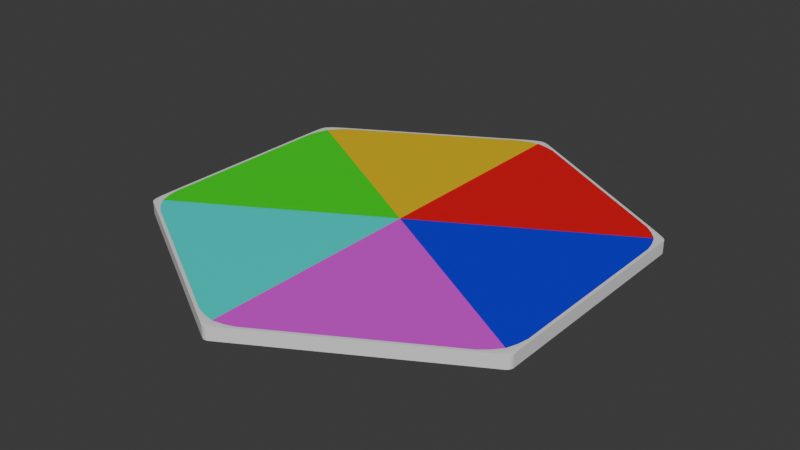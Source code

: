 # Source: hex.blend  (saved by Blender 4.2.66; exported with 4.5.12 LTS)
import bpy
from mathutils import Matrix  # noqa: F401  (used for matrix-valued properties, if any)

bpy.ops.wm.read_factory_settings(use_empty=True)
scene = bpy.context.scene
scene.name = 'Scene'

# ---- collections
col_collection = bpy.data.collections.new('Collection'); scene.collection.children.link(col_collection)

# ---- materials (node trees are filled in below, after node groups)
mat_basematerial = bpy.data.materials.new('BaseMaterial')
mat_petal_1 = bpy.data.materials.new('Petal_1')
mat_petal_2 = bpy.data.materials.new('Petal_2')
mat_petal_3 = bpy.data.materials.new('Petal_3')
mat_petal_4 = bpy.data.materials.new('Petal_4')
mat_petal_5 = bpy.data.materials.new('Petal_5')
mat_petal_6 = bpy.data.materials.new('Petal_6')

# ---- material node trees
mat_basematerial.use_nodes = True; mat_basematerial.node_tree.nodes.clear()
_N = mat_basematerial.node_tree.nodes; _L = mat_basematerial.node_tree.links
n0 = _N.new('ShaderNodeBsdfPrincipled'); n0.name = 'Principled BSDF'; n0.location = (10, 300)
n1 = _N.new('ShaderNodeOutputMaterial'); n1.name = 'Material Output'; n1.location = (300, 300)
_L.new(n0.outputs[0], n1.inputs[0])
n1.is_active_output = True
mat_petal_1.use_nodes = True; mat_petal_1.node_tree.nodes.clear()
_N = mat_petal_1.node_tree.nodes; _L = mat_petal_1.node_tree.links
n0 = _N.new('ShaderNodeBsdfPrincipled'); n0.name = 'Principled BSDF'; n0.location = (10, 300)
n0.inputs[0].default_value = (0.000922, 0.0, 0.8002, 1.0)
n1 = _N.new('ShaderNodeOutputMaterial'); n1.name = 'Material Output'; n1.location = (300, 300)
_L.new(n0.outputs[0], n1.inputs[0])
n1.is_active_output = True
mat_petal_2.use_nodes = True; mat_petal_2.node_tree.nodes.clear()
_N = mat_petal_2.node_tree.nodes; _L = mat_petal_2.node_tree.links
n0 = _N.new('ShaderNodeBsdfPrincipled'); n0.name = 'Principled BSDF'; n0.location = (10, 300)
n0.inputs[0].default_value = (0.8002, 0.0, 0.008858, 1.0)
n1 = _N.new('ShaderNodeOutputMaterial'); n1.name = 'Material Output'; n1.location = (300, 300)
_L.new(n0.outputs[0], n1.inputs[0])
n1.is_active_output = True
mat_petal_3.use_nodes = True; mat_petal_3.node_tree.nodes.clear()
_N = mat_petal_3.node_tree.nodes; _L = mat_petal_3.node_tree.links
n0 = _N.new('ShaderNodeBsdfPrincipled'); n0.name = 'Principled BSDF'; n0.location = (10, 300)
n0.inputs[0].default_value = (0.8002, 0.5294, 0.0, 1.0)
n1 = _N.new('ShaderNodeOutputMaterial'); n1.name = 'Material Output'; n1.location = (300, 300)
_L.new(n0.outputs[0], n1.inputs[0])
n1.is_active_output = True
mat_petal_4.use_nodes = True; mat_petal_4.node_tree.nodes.clear()
_N = mat_petal_4.node_tree.nodes; _L = mat_petal_4.node_tree.links
n0 = _N.new('ShaderNodeBsdfPrincipled'); n0.name = 'Principled BSDF'; n0.location = (10, 300)
n0.inputs[0].default_value = (0.001283, 0.8001, 0.0, 1.0)
n1 = _N.new('ShaderNodeOutputMaterial'); n1.name = 'Material Output'; n1.location = (300, 300)
_L.new(n0.outputs[0], n1.inputs[0])
n1.is_active_output = True
mat_petal_5.use_nodes = True; mat_petal_5.node_tree.nodes.clear()
_N = mat_petal_5.node_tree.nodes; _L = mat_petal_5.node_tree.links
n0 = _N.new('ShaderNodeBsdfPrincipled'); n0.name = 'Principled BSDF'; n0.location = (10, 300)
n0.inputs[0].default_value = (0.0, 0.8003, 0.724, 1.0)
n1 = _N.new('ShaderNodeOutputMaterial'); n1.name = 'Material Output'; n1.location = (300, 300)
_L.new(n0.outputs[0], n1.inputs[0])
n1.is_active_output = True
mat_petal_6.use_nodes = True; mat_petal_6.node_tree.nodes.clear()
_N = mat_petal_6.node_tree.nodes; _L = mat_petal_6.node_tree.links
n0 = _N.new('ShaderNodeBsdfPrincipled'); n0.name = 'Principled BSDF'; n0.location = (10, 300)
n0.inputs[0].default_value = (0.7821, 0.03634, 0.8001, 1.0)
n1 = _N.new('ShaderNodeOutputMaterial'); n1.name = 'Material Output'; n1.location = (300, 300)
_L.new(n0.outputs[0], n1.inputs[0])
n1.is_active_output = True

# ---- world
world_world = bpy.data.worlds.new('World'); scene.world = world_world
world_world.use_nodes = True; world_world.node_tree.nodes.clear()
_N = world_world.node_tree.nodes; _L = world_world.node_tree.links
n0 = _N.new('ShaderNodeOutputWorld'); n0.name = 'World Output'; n0.location = (300, 300)
n1 = _N.new('ShaderNodeBackground'); n1.name = 'Background'; n1.location = (10, 300)
n1.inputs[0].default_value = (0.05088, 0.05088, 0.05088, 1.0)
_L.new(n1.outputs[0], n0.inputs[0])
n0.is_active_output = True
world_world.color = (0.05088, 0.05088, 0.05088)
world_world.sun_shadow_jitter_overblur = 0.0

# ---- meshes
me_cylinder = bpy.data.meshes.new('Cylinder')
me_cylinder.from_pydata([(-0.0145, 0.9916, -0.02809), (0.0145, 0.9916, -0.02809), (-0.01025, 0.9935, -0.02809), (-0.005306, 0.9947, -0.02809), (-9.313e-10, 0.9951, -0.02809), (0.005306, 0.9947, -0.02809), (0.01025, 0.9935, -0.02809), (8.515e-09, -2.838e-09, 0.02809), (0.1011, 0.9416, 0.02762), (0.0145, 0.9916, 0.02481), (-0.0145, 0.9916, 0.02481), (-0.1011, 0.9416, 0.02762), (-0.08966, 0.9339, 0.02807), (-0.04609, 0.9493, 0.028), (-5.579e-05, 0.9572, 0.02796), (-0.09272, 0.9368, 0.02802), (-0.06257, 0.9487, 0.02793), (-0.0316, 0.9591, 0.02784), (-6.205e-06, 0.9647, 0.02779), (-9.866e-10, 0.9772, 0.02746), (0.08966, 0.9339, 0.02807), (0.09272, 0.9368, 0.02802), (0.09558, 0.9392, 0.02795), (0.04583, 0.9489, 0.028), (0.06255, 0.9487, 0.02793), (0.06553, 0.9521, 0.02783), (0.03157, 0.9591, 0.02784), (0.03468, 0.9647, 0.02768), (0.07879, 0.9545, 0.02751), (0.05798, 0.9665, 0.02723), (0.03986, 0.977, 0.02679), (0.09988, 0.9416, 0.02774), (0.07417, 0.9545, 0.02758), (0.05078, 0.9667, 0.02734), (0.03162, 0.9772, 0.02694), (0.098, 0.9408, 0.02785), (0.06962, 0.9538, 0.0277), (0.04257, 0.9664, 0.02748), (0.02045, 0.9774, 0.02712), (0.01024, 0.9935, 0.02481), (0.005298, 0.9946, 0.02481), (9.313e-10, 0.9951, 0.02481), (0.0178, 0.9897, 0.02553), (0.01379, 0.9895, 0.02559), (0.007334, 0.9902, 0.02565), (9.332e-06, 0.9906, 0.02568), (0.02642, 0.9847, 0.02621), (0.02026, 0.9844, 0.02632), (0.01116, 0.9848, 0.02645), (1.037e-06, 0.9851, 0.02654), (-0.0178, 0.9897, 0.02553), (-0.02642, 0.9847, 0.02621), (-0.03986, 0.977, 0.02679), (-0.01024, 0.9935, 0.02481), (-0.0133, 0.9897, 0.0256), (-0.01981, 0.9847, 0.02633), (-0.03161, 0.9772, 0.02693), (-0.005298, 0.9946, 0.02481), (-0.007241, 0.9902, 0.02565), (-0.0111, 0.9848, 0.02645), (-0.02048, 0.9774, 0.02712), (-0.09988, 0.9416, 0.02774), (-0.098, 0.9408, 0.02785), (-0.09558, 0.9392, 0.02795), (-0.07879, 0.9545, 0.02751), (-0.07441, 0.9544, 0.02757), (-0.0697, 0.9539, 0.0277), (-0.06537, 0.9522, 0.02782), (-0.05798, 0.9665, 0.02723), (-0.05097, 0.9666, 0.02732), (-0.04259, 0.9664, 0.02748), (-0.03458, 0.9647, 0.02767), (0.8515, 0.5084, -0.02809), (0.866, 0.4833, -0.02809), (0.8553, 0.5056, -0.02809), (0.8588, 0.5019, -0.02809), (0.8618, 0.4975, -0.02809), (0.8641, 0.4928, -0.02809), (0.8655, 0.4879, -0.02809), (0.866, 0.3833, 0.02762), (0.866, 0.4833, 0.02481), (0.8515, 0.5084, 0.02481), (0.7649, 0.5584, 0.02762), (0.7639, 0.5446, 0.02807), (0.799, 0.5145, 0.028), (0.8289, 0.4787, 0.02796), (0.7649, 0.5487, 0.02802), (0.7903, 0.5285, 0.02793), (0.8148, 0.5069, 0.02784), (0.8355, 0.4824, 0.02779), (0.8463, 0.4886, 0.02746), (0.8536, 0.3893, 0.02807), (0.8576, 0.3881, 0.02802), (0.8611, 0.3868, 0.02795), (0.8447, 0.4348, 0.028), (0.8529, 0.4202, 0.02793), (0.8573, 0.4193, 0.02783), (0.8464, 0.4522, 0.02784), (0.8528, 0.4523, 0.02768), (0.866, 0.409, 0.02751), (0.866, 0.4331, 0.02723), (0.866, 0.454, 0.02679), (0.8654, 0.3843, 0.02774), (0.8637, 0.413, 0.02758), (0.8626, 0.4394, 0.02734), (0.8621, 0.4612, 0.02694), (0.8637, 0.3855, 0.02785), (0.8609, 0.4166, 0.0277), (0.8583, 0.4464, 0.02748), (0.8567, 0.471, 0.02712), (0.8655, 0.4879, 0.02481), (0.864, 0.4927, 0.02481), (0.8618, 0.4975, 0.02481), (0.866, 0.4794, 0.02553), (0.8639, 0.4828, 0.02559), (0.8612, 0.4887, 0.02565), (0.8579, 0.4953, 0.02568), (0.866, 0.4695, 0.02621), (0.8627, 0.4747, 0.02632), (0.8584, 0.4827, 0.02645), (0.8532, 0.4926, 0.02654), (0.8482, 0.5103, 0.02553), (0.8396, 0.5153, 0.02621), (0.8262, 0.523, 0.02679), (0.8552, 0.5056, 0.02481), (0.8505, 0.5064, 0.0256), (0.8428, 0.5095, 0.02633), (0.8305, 0.516, 0.02693), (0.8587, 0.5019, 0.02481), (0.8539, 0.5014, 0.02565), (0.8473, 0.502, 0.02645), (0.8363, 0.5065, 0.02712), (0.7655, 0.5573, 0.02774), (0.7657, 0.5552, 0.02785), (0.7655, 0.5524, 0.02795), (0.7872, 0.5455, 0.02751), (0.7894, 0.5417, 0.02757), (0.7912, 0.5373, 0.0277), (0.7919, 0.5327, 0.02782), (0.808, 0.5335, 0.02723), (0.8116, 0.5274, 0.02732), (0.8157, 0.5201, 0.02748), (0.8182, 0.5123, 0.02767), (0.866, -0.4833, -0.02809), (0.8515, -0.5084, -0.02809), (0.8655, -0.4879, -0.02809), (0.8641, -0.4928, -0.02809), (0.8618, -0.4975, -0.02809), (0.8588, -0.5019, -0.02809), (0.8553, -0.5056, -0.02809), (0.7649, -0.5584, 0.02762), (0.8515, -0.5084, 0.02481), (0.866, -0.4833, 0.02481), (0.866, -0.3833, 0.02762), (0.8536, -0.3893, 0.02807), (0.8451, -0.4347, 0.028), (0.829, -0.4786, 0.02796), (0.8576, -0.3881, 0.02802), (0.8529, -0.4202, 0.02793), (0.8464, -0.4522, 0.02784), (0.8355, -0.4824, 0.02779), (0.8463, -0.4886, 0.02746), (0.7639, -0.5446, 0.02807), (0.7649, -0.5487, 0.02802), (0.7655, -0.5524, 0.02795), (0.7989, -0.5141, 0.028), (0.7903, -0.5285, 0.02793), (0.7918, -0.5328, 0.02783), (0.8148, -0.5069, 0.02784), (0.8181, -0.5124, 0.02768), (0.7872, -0.5455, 0.02751), (0.808, -0.5335, 0.02723), (0.8262, -0.523, 0.02679), (0.7655, -0.5573, 0.02774), (0.7895, -0.5415, 0.02758), (0.8118, -0.5273, 0.02734), (0.8305, -0.516, 0.02694), (0.7657, -0.5552, 0.02785), (0.7912, -0.5372, 0.0277), (0.8157, -0.5201, 0.02748), (0.8363, -0.5064, 0.02712), (0.8552, -0.5056, 0.02481), (0.8587, -0.5019, 0.02481), (0.8618, -0.4975, 0.02481), (0.8482, -0.5103, 0.02553), (0.8501, -0.5067, 0.02559), (0.8539, -0.5015, 0.02565), (0.8579, -0.4953, 0.02568), (0.8396, -0.5153, 0.02621), (0.8424, -0.5098, 0.02632), (0.8473, -0.5021, 0.02645), (0.8532, -0.4926, 0.02654), (0.866, -0.4794, 0.02553), (0.866, -0.4695, 0.02621), (0.866, -0.454, 0.02679), (0.8655, -0.4879, 0.02481), (0.8638, -0.4834, 0.0256), (0.8627, -0.4752, 0.02633), (0.8621, -0.4612, 0.02693), (0.864, -0.4927, 0.02481), (0.8611, -0.4888, 0.02565), (0.8584, -0.4828, 0.02645), (0.8567, -0.471, 0.02712), (0.8654, -0.3843, 0.02774), (0.8637, -0.3855, 0.02785), (0.8611, -0.3868, 0.02795), (0.866, -0.409, 0.02751), (0.8638, -0.4128, 0.02757), (0.8609, -0.4166, 0.0277), (0.8573, -0.4195, 0.02782), (0.866, -0.4331, 0.02723), (0.8626, -0.4392, 0.02732), (0.8583, -0.4463, 0.02748), (0.8528, -0.4524, 0.02767), (0.0145, -0.9916, -0.02809), (-0.0145, -0.9916, -0.02809), (0.01025, -0.9935, -0.02809), (0.005306, -0.9947, -0.02809), (9.313e-10, -0.9951, -0.02809), (-0.005306, -0.9947, -0.02809), (-0.01025, -0.9935, -0.02809), (-0.1011, -0.9416, 0.02762), (-0.0145, -0.9916, 0.02481), (0.0145, -0.9916, 0.02481), (0.1011, -0.9416, 0.02762), (0.08966, -0.9339, 0.02807), (0.04609, -0.9493, 0.028), (5.579e-05, -0.9572, 0.02796), (0.09272, -0.9368, 0.02802), (0.06257, -0.9487, 0.02793), (0.0316, -0.9591, 0.02784), (6.205e-06, -0.9647, 0.02779), (9.866e-10, -0.9772, 0.02746), (-0.08966, -0.9339, 0.02807), (-0.09272, -0.9368, 0.02802), (-0.09558, -0.9392, 0.02795), (-0.04583, -0.9489, 0.028), (-0.06255, -0.9487, 0.02793), (-0.06553, -0.9521, 0.02783), (-0.03157, -0.9591, 0.02784), (-0.03468, -0.9647, 0.02768), (-0.07879, -0.9545, 0.02751), (-0.05798, -0.9665, 0.02723), (-0.03986, -0.977, 0.02679), (-0.09988, -0.9416, 0.02774), (-0.07417, -0.9545, 0.02758), (-0.05078, -0.9667, 0.02734), (-0.03162, -0.9772, 0.02694), (-0.098, -0.9408, 0.02785), (-0.06962, -0.9538, 0.0277), (-0.04257, -0.9664, 0.02748), (-0.02045, -0.9774, 0.02712), (-0.01024, -0.9935, 0.02481), (-0.005298, -0.9946, 0.02481), (-9.313e-10, -0.9951, 0.02481), (-0.0178, -0.9897, 0.02553), (-0.01379, -0.9895, 0.02559), (-0.007334, -0.9902, 0.02565), (-9.332e-06, -0.9906, 0.02568), (-0.02642, -0.9847, 0.02621), (-0.02026, -0.9844, 0.02632), (-0.01116, -0.9848, 0.02645), (-1.037e-06, -0.9851, 0.02654), (0.0178, -0.9897, 0.02553), (0.02642, -0.9847, 0.02621), (0.03986, -0.977, 0.02679), (0.01024, -0.9935, 0.02481), (0.0133, -0.9897, 0.0256), (0.01981, -0.9847, 0.02633), (0.03161, -0.9772, 0.02693), (0.005298, -0.9946, 0.02481), (0.007241, -0.9902, 0.02565), (0.0111, -0.9848, 0.02645), (0.02048, -0.9774, 0.02712), (0.09988, -0.9416, 0.02774), (0.098, -0.9408, 0.02785), (0.09558, -0.9392, 0.02795), (0.07879, -0.9545, 0.02751), (0.07441, -0.9544, 0.02757), (0.0697, -0.9539, 0.0277), (0.06537, -0.9522, 0.02782), (0.05798, -0.9665, 0.02723), (0.05097, -0.9666, 0.02732), (0.04259, -0.9664, 0.02748), (0.03458, -0.9647, 0.02767), (-0.8515, -0.5084, -0.02809), (-0.866, -0.4833, -0.02809), (-0.8553, -0.5056, -0.02809), (-0.8588, -0.5019, -0.02809), (-0.8618, -0.4975, -0.02809), (-0.8641, -0.4928, -0.02809), (-0.8655, -0.4879, -0.02809), (-0.866, -0.3833, 0.02762), (-0.866, -0.4833, 0.02481), (-0.8515, -0.5084, 0.02481), (-0.7649, -0.5584, 0.02762), (-0.7639, -0.5446, 0.02807), (-0.799, -0.5145, 0.028), (-0.8289, -0.4787, 0.02796), (-0.7649, -0.5487, 0.02802), (-0.7903, -0.5285, 0.02793), (-0.8148, -0.5069, 0.02784), (-0.8355, -0.4824, 0.02779), (-0.8463, -0.4886, 0.02746), (-0.8536, -0.3893, 0.02807), (-0.8576, -0.3881, 0.02802), (-0.8611, -0.3868, 0.02795), (-0.8447, -0.4348, 0.028), (-0.8529, -0.4202, 0.02793), (-0.8573, -0.4193, 0.02783), (-0.8464, -0.4522, 0.02784), (-0.8528, -0.4523, 0.02768), (-0.866, -0.409, 0.02751), (-0.866, -0.4331, 0.02723), (-0.866, -0.454, 0.02679), (-0.8654, -0.3843, 0.02774), (-0.8637, -0.413, 0.02758), (-0.8626, -0.4394, 0.02734), (-0.8621, -0.4612, 0.02694), (-0.8637, -0.3855, 0.02785), (-0.8609, -0.4166, 0.0277), (-0.8583, -0.4464, 0.02748), (-0.8567, -0.471, 0.02712), (-0.8655, -0.4879, 0.02481), (-0.864, -0.4927, 0.02481), (-0.8618, -0.4975, 0.02481), (-0.866, -0.4794, 0.02553), (-0.8639, -0.4828, 0.02559), (-0.8612, -0.4887, 0.02565), (-0.8579, -0.4953, 0.02568), (-0.866, -0.4695, 0.02621), (-0.8627, -0.4747, 0.02632), (-0.8584, -0.4827, 0.02645), (-0.8532, -0.4926, 0.02654), (-0.8482, -0.5103, 0.02553), (-0.8396, -0.5153, 0.02621), (-0.8262, -0.523, 0.02679), (-0.8552, -0.5056, 0.02481), (-0.8505, -0.5064, 0.0256), (-0.8428, -0.5095, 0.02633), (-0.8305, -0.516, 0.02693), (-0.8587, -0.5019, 0.02481), (-0.8539, -0.5014, 0.02565), (-0.8473, -0.502, 0.02645), (-0.8363, -0.5065, 0.02712), (-0.7655, -0.5573, 0.02774), (-0.7657, -0.5552, 0.02785), (-0.7655, -0.5524, 0.02795), (-0.7872, -0.5455, 0.02751), (-0.7894, -0.5417, 0.02757), (-0.7912, -0.5373, 0.0277), (-0.7919, -0.5327, 0.02782), (-0.808, -0.5335, 0.02723), (-0.8116, -0.5274, 0.02732), (-0.8157, -0.5201, 0.02748), (-0.8182, -0.5123, 0.02767), (-0.866, 0.4833, -0.02809), (-0.8515, 0.5084, -0.02809), (-0.8655, 0.4879, -0.02809), (-0.8641, 0.4928, -0.02809), (-0.8618, 0.4975, -0.02809), (-0.8588, 0.5019, -0.02809), (-0.8553, 0.5056, -0.02809), (-0.7649, 0.5584, 0.02762), (-0.8515, 0.5084, 0.02481), (-0.866, 0.4833, 0.02481), (-0.866, 0.3833, 0.02762), (-0.8536, 0.3893, 0.02807), (-0.8451, 0.4347, 0.028), (-0.829, 0.4786, 0.02796), (-0.8576, 0.3881, 0.02802), (-0.8529, 0.4202, 0.02793), (-0.8464, 0.4522, 0.02784), (-0.8355, 0.4824, 0.02779), (-0.8463, 0.4886, 0.02746), (-0.7639, 0.5446, 0.02807), (-0.7649, 0.5487, 0.02802), (-0.7655, 0.5524, 0.02795), (-0.7989, 0.5141, 0.028), (-0.7903, 0.5285, 0.02793), (-0.7918, 0.5328, 0.02783), (-0.8148, 0.5069, 0.02784), (-0.8181, 0.5124, 0.02768), (-0.7872, 0.5455, 0.02751), (-0.808, 0.5335, 0.02723), (-0.8262, 0.523, 0.02679), (-0.7655, 0.5573, 0.02774), (-0.7895, 0.5415, 0.02758), (-0.8118, 0.5273, 0.02734), (-0.8305, 0.516, 0.02694), (-0.7657, 0.5552, 0.02785), (-0.7912, 0.5372, 0.0277), (-0.8157, 0.5201, 0.02748), (-0.8363, 0.5064, 0.02712), (-0.8552, 0.5056, 0.02481), (-0.8587, 0.5019, 0.02481), (-0.8618, 0.4975, 0.02481), (-0.8482, 0.5103, 0.02553), (-0.8501, 0.5067, 0.02559), (-0.8539, 0.5015, 0.02565), (-0.8579, 0.4953, 0.02568), (-0.8396, 0.5153, 0.02621), (-0.8424, 0.5098, 0.02632), (-0.8473, 0.5021, 0.02645), (-0.8532, 0.4926, 0.02654), (-0.866, 0.4794, 0.02553), (-0.866, 0.4695, 0.02621), (-0.866, 0.454, 0.02679), (-0.8655, 0.4879, 0.02481), (-0.8638, 0.4834, 0.0256), (-0.8627, 0.4752, 0.02633), (-0.8621, 0.4612, 0.02693), (-0.864, 0.4927, 0.02481), (-0.8611, 0.4888, 0.02565), (-0.8584, 0.4828, 0.02645), (-0.8567, 0.471, 0.02712), (-0.8654, 0.3843, 0.02774), (-0.8637, 0.3855, 0.02785), (-0.8611, 0.3868, 0.02795), (-0.866, 0.409, 0.02751), (-0.8638, 0.4128, 0.02757), (-0.8609, 0.4166, 0.0277), (-0.8573, 0.4195, 0.02782), (-0.866, 0.4331, 0.02723), (-0.8626, 0.4392, 0.02732), (-0.8583, 0.4463, 0.02748), (-0.8528, 0.4524, 0.02767)], [], [(357, 364, 397, 401, 385, 384, 383, 363, 11, 64, 68, 52, 51, 50, 10, 0), (144, 151, 184, 188, 172, 171, 170, 150, 224, 277, 281, 265, 264, 263, 223, 214), (215, 222, 255, 259, 243, 242, 241, 221, 295, 348, 352, 336, 335, 334, 294, 285), (286, 293, 326, 330, 314, 313, 312, 292, 366, 419, 423, 407, 406, 405, 365, 356), (73, 80, 113, 117, 101, 100, 99, 79, 153, 206, 210, 194, 193, 192, 152, 143), (1, 9, 42, 46, 30, 29, 28, 8, 82, 135, 139, 123, 122, 121, 81, 72), (7, 13, 12), (7, 14, 13), (12, 13, 16, 15), (13, 17, 16), (13, 14, 18, 17), (15, 16, 67, 63), (16, 17, 71, 67), (17, 18, 19, 71), (7, 20, 23), (20, 21, 24, 23), (21, 22, 25, 24), (23, 24, 26), (24, 25, 27, 26), (7, 23, 14), (23, 26, 18, 14), (26, 27, 19, 18), (8, 28, 32, 31), (28, 29, 33, 32), (29, 30, 34, 33), (31, 32, 36, 35), (32, 33, 37, 36), (33, 34, 38, 37), (35, 36, 25, 22), (36, 37, 27, 25), (37, 38, 19, 27), (9, 39, 43, 42), (39, 40, 44, 43), (40, 41, 45, 44), (42, 43, 47, 46), (43, 44, 48, 47), (44, 45, 49, 48), (46, 47, 34, 30), (47, 48, 38, 34), (48, 49, 19, 38), (10, 50, 54, 53), (50, 51, 55, 54), (51, 52, 56, 55), (53, 54, 58, 57), (54, 55, 59, 58), (55, 56, 60, 59), (57, 58, 45, 41), (58, 59, 49, 45), (59, 60, 19, 49), (11, 61, 65, 64), (61, 62, 66, 65), (62, 63, 67, 66), (64, 65, 69, 68), (65, 66, 70, 69), (66, 67, 71, 70), (68, 69, 56, 52), (69, 70, 60, 56), (70, 71, 19, 60), (7, 84, 83), (7, 85, 84), (83, 84, 87, 86), (84, 88, 87), (84, 85, 89, 88), (86, 87, 138, 134), (87, 88, 142, 138), (88, 89, 90, 142), (7, 91, 94), (91, 92, 95, 94), (92, 93, 96, 95), (94, 95, 97), (95, 96, 98, 97), (7, 94, 85), (94, 97, 89, 85), (97, 98, 90, 89), (79, 99, 103, 102), (99, 100, 104, 103), (100, 101, 105, 104), (102, 103, 107, 106), (103, 104, 108, 107), (104, 105, 109, 108), (106, 107, 96, 93), (107, 108, 98, 96), (108, 109, 90, 98), (80, 110, 114, 113), (110, 111, 115, 114), (111, 112, 116, 115), (113, 114, 118, 117), (114, 115, 119, 118), (115, 116, 120, 119), (117, 118, 105, 101), (118, 119, 109, 105), (119, 120, 90, 109), (81, 121, 125, 124), (121, 122, 126, 125), (122, 123, 127, 126), (124, 125, 129, 128), (125, 126, 130, 129), (126, 127, 131, 130), (128, 129, 116, 112), (129, 130, 120, 116), (130, 131, 90, 120), (82, 132, 136, 135), (132, 133, 137, 136), (133, 134, 138, 137), (135, 136, 140, 139), (136, 137, 141, 140), (137, 138, 142, 141), (139, 140, 127, 123), (140, 141, 131, 127), (141, 142, 90, 131), (7, 155, 154), (7, 156, 155), (154, 155, 158, 157), (155, 159, 158), (155, 156, 160, 159), (157, 158, 209, 205), (158, 159, 213, 209), (159, 160, 161, 213), (7, 162, 165), (162, 163, 166, 165), (163, 164, 167, 166), (165, 166, 168), (166, 167, 169, 168), (7, 165, 156), (165, 168, 160, 156), (168, 169, 161, 160), (150, 170, 174, 173), (170, 171, 175, 174), (171, 172, 176, 175), (173, 174, 178, 177), (174, 175, 179, 178), (175, 176, 180, 179), (177, 178, 167, 164), (178, 179, 169, 167), (179, 180, 161, 169), (151, 181, 185, 184), (181, 182, 186, 185), (182, 183, 187, 186), (184, 185, 189, 188), (185, 186, 190, 189), (186, 187, 191, 190), (188, 189, 176, 172), (189, 190, 180, 176), (190, 191, 161, 180), (152, 192, 196, 195), (192, 193, 197, 196), (193, 194, 198, 197), (195, 196, 200, 199), (196, 197, 201, 200), (197, 198, 202, 201), (199, 200, 187, 183), (200, 201, 191, 187), (201, 202, 161, 191), (153, 203, 207, 206), (203, 204, 208, 207), (204, 205, 209, 208), (206, 207, 211, 210), (207, 208, 212, 211), (208, 209, 213, 212), (210, 211, 198, 194), (211, 212, 202, 198), (212, 213, 161, 202), (7, 226, 225), (7, 227, 226), (225, 226, 229, 228), (226, 230, 229), (226, 227, 231, 230), (228, 229, 280, 276), (229, 230, 284, 280), (230, 231, 232, 284), (7, 233, 236), (233, 234, 237, 236), (234, 235, 238, 237), (236, 237, 239), (237, 238, 240, 239), (7, 236, 227), (236, 239, 231, 227), (239, 240, 232, 231), (221, 241, 245, 244), (241, 242, 246, 245), (242, 243, 247, 246), (244, 245, 249, 248), (245, 246, 250, 249), (246, 247, 251, 250), (248, 249, 238, 235), (249, 250, 240, 238), (250, 251, 232, 240), (222, 252, 256, 255), (252, 253, 257, 256), (253, 254, 258, 257), (255, 256, 260, 259), (256, 257, 261, 260), (257, 258, 262, 261), (259, 260, 247, 243), (260, 261, 251, 247), (261, 262, 232, 251), (223, 263, 267, 266), (263, 264, 268, 267), (264, 265, 269, 268), (266, 267, 271, 270), (267, 268, 272, 271), (268, 269, 273, 272), (270, 271, 258, 254), (271, 272, 262, 258), (272, 273, 232, 262), (224, 274, 278, 277), (274, 275, 279, 278), (275, 276, 280, 279), (277, 278, 282, 281), (278, 279, 283, 282), (279, 280, 284, 283), (281, 282, 269, 265), (282, 283, 273, 269), (283, 284, 232, 273), (7, 297, 296), (7, 298, 297), (296, 297, 300, 299), (297, 301, 300), (297, 298, 302, 301), (299, 300, 351, 347), (300, 301, 355, 351), (301, 302, 303, 355), (7, 304, 307), (304, 305, 308, 307), (305, 306, 309, 308), (307, 308, 310), (308, 309, 311, 310), (7, 307, 298), (307, 310, 302, 298), (310, 311, 303, 302), (292, 312, 316, 315), (312, 313, 317, 316), (313, 314, 318, 317), (315, 316, 320, 319), (316, 317, 321, 320), (317, 318, 322, 321), (319, 320, 309, 306), (320, 321, 311, 309), (321, 322, 303, 311), (293, 323, 327, 326), (323, 324, 328, 327), (324, 325, 329, 328), (326, 327, 331, 330), (327, 328, 332, 331), (328, 329, 333, 332), (330, 331, 318, 314), (331, 332, 322, 318), (332, 333, 303, 322), (294, 334, 338, 337), (334, 335, 339, 338), (335, 336, 340, 339), (337, 338, 342, 341), (338, 339, 343, 342), (339, 340, 344, 343), (341, 342, 329, 325), (342, 343, 333, 329), (343, 344, 303, 333), (295, 345, 349, 348), (345, 346, 350, 349), (346, 347, 351, 350), (348, 349, 353, 352), (349, 350, 354, 353), (350, 351, 355, 354), (352, 353, 340, 336), (353, 354, 344, 340), (354, 355, 303, 344), (7, 368, 367), (7, 369, 368), (367, 368, 371, 370), (368, 372, 371), (368, 369, 373, 372), (370, 371, 422, 418), (371, 372, 426, 422), (372, 373, 374, 426), (7, 375, 378), (375, 376, 379, 378), (376, 377, 380, 379), (378, 379, 381), (379, 380, 382, 381), (7, 378, 369), (378, 381, 373, 369), (381, 382, 374, 373), (363, 383, 387, 386), (383, 384, 388, 387), (384, 385, 389, 388), (386, 387, 391, 390), (387, 388, 392, 391), (388, 389, 393, 392), (390, 391, 380, 377), (391, 392, 382, 380), (392, 393, 374, 382), (364, 394, 398, 397), (394, 395, 399, 398), (395, 396, 400, 399), (397, 398, 402, 401), (398, 399, 403, 402), (399, 400, 404, 403), (401, 402, 389, 385), (402, 403, 393, 389), (403, 404, 374, 393), (365, 405, 409, 408), (405, 406, 410, 409), (406, 407, 411, 410), (408, 409, 413, 412), (409, 410, 414, 413), (410, 411, 415, 414), (412, 413, 400, 396), (413, 414, 404, 400), (414, 415, 374, 404), (366, 416, 420, 419), (416, 417, 421, 420), (417, 418, 422, 421), (419, 420, 424, 423), (420, 421, 425, 424), (421, 422, 426, 425), (423, 424, 411, 407), (424, 425, 415, 411), (425, 426, 374, 415), (82, 8, 31, 132), (132, 31, 35, 133), (133, 35, 22, 134), (134, 22, 21, 86), (86, 21, 20, 83), (83, 20, 7), (0, 10, 53, 2), (2, 53, 57, 3), (3, 57, 41, 4), (4, 41, 40, 5), (5, 40, 39, 6), (6, 39, 9, 1), (80, 73, 78, 110), (110, 78, 77, 111), (111, 77, 76, 112), (112, 76, 75, 128), (128, 75, 74, 124), (124, 74, 72, 81), (153, 79, 102, 203), (203, 102, 106, 204), (204, 106, 93, 205), (205, 93, 92, 157), (157, 92, 91, 154), (154, 91, 7), (151, 144, 149, 181), (181, 149, 148, 182), (182, 148, 147, 183), (183, 147, 146, 199), (199, 146, 145, 195), (195, 145, 143, 152), (224, 150, 173, 274), (274, 173, 177, 275), (275, 177, 164, 276), (276, 164, 163, 228), (228, 163, 162, 225), (225, 162, 7), (222, 215, 220, 252), (252, 220, 219, 253), (253, 219, 218, 254), (254, 218, 217, 270), (270, 217, 216, 266), (266, 216, 214, 223), (295, 221, 244, 345), (345, 244, 248, 346), (346, 248, 235, 347), (347, 235, 234, 299), (299, 234, 233, 296), (296, 233, 7), (293, 286, 291, 323), (323, 291, 290, 324), (324, 290, 289, 325), (325, 289, 288, 341), (341, 288, 287, 337), (337, 287, 285, 294), (366, 292, 315, 416), (416, 315, 319, 417), (417, 319, 306, 418), (418, 306, 305, 370), (370, 305, 304, 367), (367, 304, 7), (364, 357, 362, 394), (394, 362, 361, 395), (395, 361, 360, 396), (396, 360, 359, 412), (412, 359, 358, 408), (408, 358, 356, 365), (11, 363, 386, 61), (61, 386, 390, 62), (62, 390, 377, 63), (63, 377, 376, 15), (15, 376, 375, 12), (12, 375, 7), (0, 2, 3, 4, 5, 6, 1, 72, 74, 75, 76, 77, 78, 73, 143, 145, 146, 147, 148, 149, 144, 214, 216, 217, 218, 219, 220, 215, 285, 287, 288, 289, 290, 291, 286, 356, 358, 359, 360, 361, 362, 357)])
me_cylinder.polygons.foreach_set('material_index', [0, 0, 0, 0, 0, 0, 3, 3, 0, 0, 0, 0, 0, 0, 2, 0, 0, 0, 0, 2, 0, 0, 0, 0, 0, 0, 0, 0, 0, 0, 0, 0, 0, 0, 0, 0, 0, 0, 0, 0, 0, 0, 0, 0, 0, 0, 0, 0, 0, 0, 0, 0, 0, 0, 0, 0, 0, 0, 2, 2, 0, 0, 0, 0, 0, 0, 1, 0, 0, 0, 0, 1, 0, 0, 0, 0, 0, 0, 0, 0, 0, 0, 0, 0, 0, 0, 0, 0, 0, 0, 0, 0, 0, 0, 0, 0, 0, 0, 0, 0, 0, 0, 0, 0, 0, 0, 0, 0, 0, 0, 1, 1, 0, 0, 0, 0, 0, 0, 6, 0, 0, 0, 0, 6, 0, 0, 0, 0, 0, 0, 0, 0, 0, 0, 0, 0, 0, 0, 0, 0, 0, 0, 0, 0, 0, 0, 0, 0, 0, 0, 0, 0, 0, 0, 0, 0, 0, 0, 0, 0, 0, 0, 6, 6, 0, 0, 0, 0, 0, 0, 5, 0, 0, 0, 0, 5, 0, 0, 0, 0, 0, 0, 0, 0, 0, 0, 0, 0, 0, 0, 0, 0, 0, 0, 0, 0, 0, 0, 0, 0, 0, 0, 0, 0, 0, 0, 0, 0, 0, 0, 0, 0, 0, 0, 5, 5, 0, 0, 0, 0, 0, 0, 4, 0, 0, 0, 0, 4, 0, 0, 0, 0, 0, 0, 0, 0, 0, 0, 0, 0, 0, 0, 0, 0, 0, 0, 0, 0, 0, 0, 0, 0, 0, 0, 0, 0, 0, 0, 0, 0, 0, 0, 0, 0, 0, 0, 4, 4, 0, 0, 0, 0, 0, 0, 3, 0, 0, 0, 0, 3, 0, 0, 0, 0, 0, 0, 0, 0, 0, 0, 0, 0, 0, 0, 0, 0, 0, 0, 0, 0, 0, 0, 0, 0, 0, 0, 0, 0, 0, 0, 0, 0, 0, 0, 0, 0, 0, 0, 0, 0, 0, 0, 0, 2, 0, 0, 0, 0, 0, 0, 0, 0, 0, 0, 0, 0, 0, 0, 0, 0, 0, 1, 0, 0, 0, 0, 0, 0, 0, 0, 0, 0, 0, 6, 0, 0, 0, 0, 0, 0, 0, 0, 0, 0, 0, 5, 0, 0, 0, 0, 0, 0, 0, 0, 0, 0, 0, 4, 0, 0, 0, 0, 0, 0, 0, 0, 0, 0, 0, 3, 0])
_uv = me_cylinder.uv_layers.new(name='UVMap')
_uv.uv.foreach_set('vector', [0.8173, 0.2881, 0.8326, 0.2881, 0.8328, 0.2892, 0.833, 0.292, 0.8332, 0.2965, 0.8333, 0.3026, 0.8334, 0.3095, 0.8334, 0.317, 0.8334, 0.5385, 0.8334, 0.5459, 0.8333, 0.5529, 0.8332, 0.5589, 0.833, 0.5634, 0.8328, 0.5663, 0.8326, 0.5674, 0.8173, 0.5674, 0.7841, 0.5679, 0.7993, 0.5679, 0.7996, 0.569, 0.7997, 0.5719, 0.7999, 0.5764, 0.8, 0.5824, 0.8001, 0.5894, 0.8002, 0.5968, 0.8002, 0.8184, 0.8001, 0.8258, 0.8, 0.8328, 0.7999, 0.8388, 0.7997, 0.8433, 0.7996, 0.8462, 0.7993, 0.8473, 0.7841, 0.8473, 0.7835, 0.5674, 0.7682, 0.5674, 0.768, 0.5663, 0.7678, 0.5634, 0.7677, 0.5589, 0.7675, 0.5529, 0.7675, 0.5459, 0.7674, 0.5385, 0.7674, 0.317, 0.7675, 0.3095, 0.7675, 0.3026, 0.7677, 0.2965, 0.7678, 0.292, 0.768, 0.2892, 0.7682, 0.2881, 0.7835, 0.2881, 0.8007, 0.2881, 0.816, 0.2881, 0.8162, 0.2892, 0.8164, 0.292, 0.8165, 0.2965, 0.8167, 0.3026, 0.8167, 0.3095, 0.8168, 0.317, 0.8168, 0.5385, 0.8167, 0.5459, 0.8167, 0.5529, 0.8165, 0.5589, 0.8164, 0.5634, 0.8162, 0.5663, 0.816, 0.5674, 0.8007, 0.5674, 0.7669, 0.5674, 0.7516, 0.5674, 0.7514, 0.5663, 0.7512, 0.5634, 0.7511, 0.5589, 0.7509, 0.5529, 0.7508, 0.5459, 0.7508, 0.5385, 0.7508, 0.317, 0.7508, 0.3095, 0.7509, 0.3026, 0.7511, 0.2965, 0.7512, 0.292, 0.7514, 0.2892, 0.7516, 0.2881, 0.7669, 0.2881, 0.7841, 0.2881, 0.7993, 0.2881, 0.7996, 0.2892, 0.7997, 0.292, 0.7999, 0.2965, 0.8, 0.3026, 0.8001, 0.3095, 0.8002, 0.317, 0.8002, 0.5385, 0.8001, 0.5459, 0.8, 0.5529, 0.7999, 0.5589, 0.7997, 0.5634, 0.7996, 0.5663, 0.7993, 0.5674, 0.7841, 0.5674, 0.5014, 0.5754, 0.5148, 0.3012, 0.5276, 0.3056, 0.5014, 0.5754, 0.5015, 0.2991, 0.5148, 0.3012, 0.5276, 0.3056, 0.5148, 0.3012, 0.5196, 0.3013, 0.5285, 0.3047, 0.5148, 0.3012, 0.5106, 0.2984, 0.5196, 0.3013, 0.5148, 0.3012, 0.5015, 0.2991, 0.5015, 0.2969, 0.5106, 0.2984, 0.5285, 0.3047, 0.5196, 0.3013, 0.5204, 0.3003, 0.5293, 0.304, 0.5196, 0.3013, 0.5106, 0.2984, 0.5115, 0.2968, 0.5204, 0.3003, 0.5106, 0.2984, 0.5015, 0.2969, 0.5014, 0.2933, 0.5115, 0.2968, 0.5014, 0.2876, 0.7221, 0.1302, 0.7321, 0.1391, 0.7221, 0.1302, 0.7224, 0.129, 0.7297, 0.1349, 0.7321, 0.1391, 0.7224, 0.129, 0.7226, 0.1279, 0.7302, 0.1337, 0.7297, 0.1349, 0.7321, 0.1391, 0.7297, 0.1349, 0.7367, 0.1413, 0.7297, 0.1349, 0.7302, 0.1337, 0.7377, 0.1397, 0.7367, 0.1413, 0.5014, 0.2876, 0.7321, 0.1391, 0.7407, 0.1495, 0.7321, 0.1391, 0.7367, 0.1413, 0.7426, 0.1484, 0.7407, 0.1495, 0.7367, 0.1413, 0.7377, 0.1397, 0.7457, 0.1467, 0.7426, 0.1484, 0.7224, 0.1261, 0.7289, 0.13, 0.7295, 0.1312, 0.7226, 0.1265, 0.7289, 0.13, 0.7349, 0.1336, 0.7359, 0.1354, 0.7295, 0.1312, 0.7349, 0.1336, 0.7401, 0.1367, 0.7413, 0.1387, 0.7359, 0.1354, 0.7226, 0.1265, 0.7295, 0.1312, 0.73, 0.1324, 0.7226, 0.1271, 0.7295, 0.1312, 0.7359, 0.1354, 0.737, 0.1375, 0.73, 0.1324, 0.7359, 0.1354, 0.7413, 0.1387, 0.7429, 0.1415, 0.737, 0.1375, 0.7226, 0.1271, 0.73, 0.1324, 0.7302, 0.1337, 0.7226, 0.1279, 0.73, 0.1324, 0.737, 0.1375, 0.7377, 0.1397, 0.7302, 0.1337, 0.737, 0.1375, 0.7429, 0.1415, 0.7457, 0.1467, 0.7377, 0.1397, 0.7474, 0.141, 0.7484, 0.1418, 0.7469, 0.1414, 0.7464, 0.1404, 0.7484, 0.1418, 0.7494, 0.1429, 0.748, 0.143, 0.7469, 0.1414, 0.7494, 0.1429, 0.7503, 0.1441, 0.7491, 0.1448, 0.748, 0.143, 0.7464, 0.1404, 0.7469, 0.1414, 0.7447, 0.1406, 0.7439, 0.139, 0.7469, 0.1414, 0.748, 0.143, 0.7461, 0.1428, 0.7447, 0.1406, 0.748, 0.143, 0.7491, 0.1448, 0.7478, 0.1456, 0.7461, 0.1428, 0.7439, 0.139, 0.7447, 0.1406, 0.7413, 0.1387, 0.7401, 0.1367, 0.7447, 0.1406, 0.7461, 0.1428, 0.7429, 0.1415, 0.7413, 0.1387, 0.7461, 0.1428, 0.7478, 0.1456, 0.7457, 0.1467, 0.7429, 0.1415, 0.5056, 0.289, 0.5065, 0.2896, 0.5052, 0.2896, 0.5043, 0.2885, 0.5065, 0.2896, 0.509, 0.291, 0.5071, 0.2911, 0.5052, 0.2896, 0.509, 0.291, 0.5129, 0.2932, 0.5106, 0.2932, 0.5071, 0.2911, 0.5043, 0.2885, 0.5052, 0.2896, 0.5035, 0.2895, 0.5029, 0.2882, 0.5052, 0.2896, 0.5071, 0.2911, 0.5046, 0.291, 0.5035, 0.2895, 0.5071, 0.2911, 0.5106, 0.2932, 0.5073, 0.2932, 0.5046, 0.291, 0.5029, 0.2882, 0.5035, 0.2895, 0.5014, 0.2894, 0.5014, 0.2881, 0.5035, 0.2895, 0.5046, 0.291, 0.5014, 0.291, 0.5014, 0.2894, 0.5046, 0.291, 0.5073, 0.2932, 0.5014, 0.2933, 0.5014, 0.291, 0.5309, 0.3033, 0.5305, 0.3033, 0.523, 0.2996, 0.5243, 0.2996, 0.5305, 0.3033, 0.53, 0.3035, 0.5217, 0.2998, 0.523, 0.2996, 0.53, 0.3035, 0.5293, 0.304, 0.5204, 0.3003, 0.5217, 0.2998, 0.5243, 0.2996, 0.523, 0.2996, 0.5162, 0.2962, 0.5182, 0.2962, 0.523, 0.2996, 0.5217, 0.2998, 0.5138, 0.2963, 0.5162, 0.2962, 0.5217, 0.2998, 0.5204, 0.3003, 0.5115, 0.2968, 0.5138, 0.2963, 0.5182, 0.2962, 0.5162, 0.2962, 0.5106, 0.2932, 0.5129, 0.2932, 0.5162, 0.2962, 0.5138, 0.2963, 0.5073, 0.2932, 0.5106, 0.2932, 0.5138, 0.2963, 0.5115, 0.2968, 0.5014, 0.2933, 0.5073, 0.2932, 0.5014, 0.2876, 0.5148, 0.0134, 0.5276, 0.01774, 0.5014, 0.2876, 0.5015, 0.01125, 0.5148, 0.0134, 0.5276, 0.01774, 0.5148, 0.0134, 0.5196, 0.0135, 0.5285, 0.0169, 0.5148, 0.0134, 0.5106, 0.01059, 0.5196, 0.0135, 0.5148, 0.0134, 0.5015, 0.01125, 0.5015, 0.009079, 0.5106, 0.01059, 0.5285, 0.0169, 0.5196, 0.0135, 0.5204, 0.01248, 0.5293, 0.0162, 0.5196, 0.0135, 0.5106, 0.01059, 0.5115, 0.008966, 0.5204, 0.01248, 0.5106, 0.01059, 0.5015, 0.009079, 0.5014, 0.005482, 0.5115, 0.008966, 0.4986, 0.8633, 0.4724, 0.5935, 0.4852, 0.5892, 0.4724, 0.5935, 0.4716, 0.5926, 0.4804, 0.5892, 0.4852, 0.5892, 0.4716, 0.5926, 0.4707, 0.5919, 0.4796, 0.5882, 0.4804, 0.5892, 0.4852, 0.5892, 0.4804, 0.5892, 0.4894, 0.5863, 0.4804, 0.5892, 0.4796, 0.5882, 0.4885, 0.5847, 0.4894, 0.5863, 0.4986, 0.8633, 0.4852, 0.5892, 0.4985, 0.587, 0.4852, 0.5892, 0.4894, 0.5863, 0.4985, 0.5848, 0.4985, 0.587, 0.4894, 0.5863, 0.4885, 0.5847, 0.4986, 0.5812, 0.4985, 0.5848, 0.4691, 0.5912, 0.4757, 0.5875, 0.4771, 0.5875, 0.4695, 0.5912, 0.4757, 0.5875, 0.4818, 0.5841, 0.4839, 0.5841, 0.4771, 0.5875, 0.4818, 0.5841, 0.4871, 0.5811, 0.4895, 0.5811, 0.4839, 0.5841, 0.4695, 0.5912, 0.4771, 0.5875, 0.4784, 0.5877, 0.47, 0.5914, 0.4771, 0.5875, 0.4839, 0.5841, 0.4862, 0.5842, 0.4784, 0.5877, 0.4839, 0.5841, 0.4895, 0.5811, 0.4927, 0.5811, 0.4862, 0.5842, 0.47, 0.5914, 0.4784, 0.5877, 0.4796, 0.5882, 0.4707, 0.5919, 0.4784, 0.5877, 0.4862, 0.5842, 0.4885, 0.5847, 0.4796, 0.5882, 0.4862, 0.5842, 0.4927, 0.5811, 0.4986, 0.5812, 0.4885, 0.5847, 0.4944, 0.5769, 0.4957, 0.5764, 0.4946, 0.5776, 0.4935, 0.5775, 0.4957, 0.5764, 0.4971, 0.5761, 0.4965, 0.5774, 0.4946, 0.5776, 0.4971, 0.5761, 0.4986, 0.576, 0.4986, 0.5773, 0.4965, 0.5774, 0.4935, 0.5775, 0.4946, 0.5776, 0.4928, 0.579, 0.491, 0.5789, 0.4946, 0.5776, 0.4965, 0.5774, 0.4954, 0.579, 0.4928, 0.579, 0.4965, 0.5774, 0.4986, 0.5773, 0.4986, 0.5789, 0.4954, 0.579, 0.491, 0.5789, 0.4928, 0.579, 0.4895, 0.5811, 0.4871, 0.5811, 0.4928, 0.579, 0.4954, 0.579, 0.4927, 0.5811, 0.4895, 0.5811, 0.4954, 0.579, 0.4986, 0.5789, 0.4986, 0.5812, 0.4927, 0.5811, 0.5056, 0.001186, 0.5065, 0.00177, 0.5052, 0.001779, 0.5043, 0.000691, 0.5065, 0.00177, 0.509, 0.003195, 0.5071, 0.00324, 0.5052, 0.001779, 0.509, 0.003195, 0.5129, 0.005397, 0.5106, 0.005361, 0.5071, 0.00324, 0.5043, 0.000691, 0.5052, 0.001779, 0.5035, 0.001679, 0.5029, 0.0003731, 0.5052, 0.001779, 0.5071, 0.00324, 0.5046, 0.00323, 0.5035, 0.001679, 0.5071, 0.00324, 0.5106, 0.005361, 0.5073, 0.005338, 0.5046, 0.00323, 0.5029, 0.0003731, 0.5035, 0.001679, 0.5014, 0.001589, 0.5014, 0.0002613, 0.5035, 0.001679, 0.5046, 0.00323, 0.5014, 0.003175, 0.5014, 0.001589, 0.5046, 0.00323, 0.5073, 0.005338, 0.5014, 0.005482, 0.5014, 0.003175, 0.5309, 0.01546, 0.5305, 0.01548, 0.523, 0.0118, 0.5243, 0.01176, 0.5305, 0.01548, 0.53, 0.01573, 0.5217, 0.01197, 0.523, 0.0118, 0.53, 0.01573, 0.5293, 0.0162, 0.5204, 0.01248, 0.5217, 0.01197, 0.5243, 0.01176, 0.523, 0.0118, 0.5162, 0.008364, 0.5182, 0.008358, 0.523, 0.0118, 0.5217, 0.01197, 0.5138, 0.008442, 0.5162, 0.008364, 0.5217, 0.01197, 0.5204, 0.01248, 0.5115, 0.008966, 0.5138, 0.008442, 0.5182, 0.008358, 0.5162, 0.008364, 0.5106, 0.005361, 0.5129, 0.005397, 0.5162, 0.008364, 0.5138, 0.008442, 0.5073, 0.005338, 0.5106, 0.005361, 0.5138, 0.008442, 0.5115, 0.008966, 0.5014, 0.005482, 0.5073, 0.005338, 0.4986, 0.8633, 0.2678, 0.7147, 0.2779, 0.7059, 0.4986, 0.8633, 0.2593, 0.7252, 0.2678, 0.7147, 0.2779, 0.7059, 0.2678, 0.7147, 0.2703, 0.7106, 0.2776, 0.7047, 0.2678, 0.7147, 0.2633, 0.717, 0.2703, 0.7106, 0.2678, 0.7147, 0.2593, 0.7252, 0.2574, 0.7241, 0.2633, 0.717, 0.2776, 0.7047, 0.2703, 0.7106, 0.2698, 0.7094, 0.2774, 0.7036, 0.2703, 0.7106, 0.2633, 0.717, 0.2623, 0.7154, 0.2698, 0.7094, 0.2633, 0.717, 0.2574, 0.7241, 0.2543, 0.7224, 0.2623, 0.7154, 0.2492, 0.8633, 0.223, 0.5935, 0.2358, 0.5892, 0.223, 0.5935, 0.2221, 0.5926, 0.231, 0.5892, 0.2358, 0.5892, 0.2221, 0.5926, 0.2213, 0.5919, 0.2301, 0.5882, 0.231, 0.5892, 0.2358, 0.5892, 0.231, 0.5892, 0.24, 0.5863, 0.231, 0.5892, 0.2301, 0.5882, 0.2391, 0.5847, 0.24, 0.5863, 0.2492, 0.8633, 0.2358, 0.5892, 0.2491, 0.587, 0.2358, 0.5892, 0.24, 0.5863, 0.2491, 0.5848, 0.2491, 0.587, 0.24, 0.5863, 0.2391, 0.5847, 0.2491, 0.5812, 0.2491, 0.5848, 0.2196, 0.5912, 0.2263, 0.5875, 0.2276, 0.5875, 0.22, 0.5912, 0.2263, 0.5875, 0.2323, 0.5841, 0.2344, 0.5841, 0.2276, 0.5875, 0.2323, 0.5841, 0.2376, 0.5811, 0.24, 0.5811, 0.2344, 0.5841, 0.22, 0.5912, 0.2276, 0.5875, 0.2289, 0.5877, 0.2206, 0.5914, 0.2276, 0.5875, 0.2344, 0.5841, 0.2368, 0.5842, 0.2289, 0.5877, 0.2344, 0.5841, 0.24, 0.5811, 0.2432, 0.5811, 0.2368, 0.5842, 0.2206, 0.5914, 0.2289, 0.5877, 0.2301, 0.5882, 0.2213, 0.5919, 0.2289, 0.5877, 0.2368, 0.5842, 0.2391, 0.5847, 0.2301, 0.5882, 0.2368, 0.5842, 0.2432, 0.5811, 0.2491, 0.5812, 0.2391, 0.5847, 0.245, 0.5769, 0.2462, 0.5764, 0.2452, 0.5776, 0.244, 0.5775, 0.2462, 0.5764, 0.2477, 0.5761, 0.2471, 0.5774, 0.2452, 0.5776, 0.2477, 0.5761, 0.2492, 0.576, 0.2492, 0.5773, 0.2471, 0.5774, 0.244, 0.5775, 0.2452, 0.5776, 0.2433, 0.579, 0.2415, 0.5789, 0.2452, 0.5776, 0.2471, 0.5774, 0.2459, 0.579, 0.2433, 0.579, 0.2471, 0.5774, 0.2492, 0.5773, 0.2492, 0.5789, 0.2459, 0.579, 0.2415, 0.5789, 0.2433, 0.579, 0.24, 0.5811, 0.2376, 0.5811, 0.2433, 0.579, 0.2459, 0.579, 0.2432, 0.5811, 0.24, 0.5811, 0.2459, 0.579, 0.2492, 0.5789, 0.2491, 0.5812, 0.2432, 0.5811, 0.2526, 0.7167, 0.2536, 0.7161, 0.2529, 0.7172, 0.2516, 0.7175, 0.2536, 0.7161, 0.2561, 0.7147, 0.2552, 0.7163, 0.2529, 0.7172, 0.2561, 0.7147, 0.2599, 0.7124, 0.2587, 0.7144, 0.2552, 0.7163, 0.2516, 0.7175, 0.2529, 0.7172, 0.252, 0.7187, 0.2506, 0.7186, 0.2529, 0.7172, 0.2552, 0.7163, 0.2539, 0.7185, 0.252, 0.7187, 0.2552, 0.7163, 0.2587, 0.7144, 0.2571, 0.7172, 0.2539, 0.7185, 0.2506, 0.7186, 0.252, 0.7187, 0.2509, 0.7205, 0.2497, 0.7198, 0.252, 0.7187, 0.2539, 0.7185, 0.2522, 0.7213, 0.2509, 0.7205, 0.2539, 0.7185, 0.2571, 0.7172, 0.2543, 0.7224, 0.2522, 0.7213, 0.2776, 0.7018, 0.2774, 0.7022, 0.2705, 0.7068, 0.2711, 0.7057, 0.2774, 0.7022, 0.2774, 0.7028, 0.27, 0.7081, 0.2705, 0.7068, 0.2774, 0.7028, 0.2774, 0.7036, 0.2698, 0.7094, 0.27, 0.7081, 0.2711, 0.7057, 0.2705, 0.7068, 0.2641, 0.711, 0.2651, 0.7093, 0.2705, 0.7068, 0.27, 0.7081, 0.263, 0.7132, 0.2641, 0.711, 0.27, 0.7081, 0.2698, 0.7094, 0.2623, 0.7154, 0.263, 0.7132, 0.2651, 0.7093, 0.2641, 0.711, 0.2587, 0.7144, 0.2599, 0.7124, 0.2641, 0.711, 0.263, 0.7132, 0.2571, 0.7172, 0.2587, 0.7144, 0.263, 0.7132, 0.2623, 0.7154, 0.2543, 0.7224, 0.2571, 0.7172, 0.2492, 0.8633, 0.01837, 0.7147, 0.02848, 0.7059, 0.2492, 0.8633, 0.00985, 0.7252, 0.01837, 0.7147, 0.02848, 0.7059, 0.01837, 0.7147, 0.02084, 0.7106, 0.02819, 0.7047, 0.01837, 0.7147, 0.01382, 0.717, 0.02084, 0.7106, 0.01837, 0.7147, 0.00985, 0.7252, 0.007952, 0.7241, 0.01382, 0.717, 0.02819, 0.7047, 0.02084, 0.7106, 0.02035, 0.7094, 0.028, 0.7036, 0.02084, 0.7106, 0.01382, 0.717, 0.01284, 0.7154, 0.02035, 0.7094, 0.01382, 0.717, 0.007952, 0.7241, 0.004814, 0.7224, 0.01284, 0.7154, 0.5014, 0.5759, 0.5276, 0.8457, 0.5148, 0.8499, 0.5276, 0.8457, 0.5285, 0.8465, 0.5196, 0.8499, 0.5148, 0.8499, 0.5285, 0.8465, 0.5293, 0.8472, 0.5205, 0.8509, 0.5196, 0.8499, 0.5148, 0.8499, 0.5196, 0.8499, 0.5106, 0.8528, 0.5196, 0.8499, 0.5205, 0.8509, 0.5115, 0.8545, 0.5106, 0.8528, 0.5014, 0.5759, 0.5148, 0.8499, 0.5015, 0.8522, 0.5148, 0.8499, 0.5106, 0.8528, 0.5015, 0.8543, 0.5015, 0.8522, 0.5106, 0.8528, 0.5115, 0.8545, 0.5014, 0.8579, 0.5015, 0.8543, 0.5309, 0.848, 0.5243, 0.8517, 0.523, 0.8516, 0.5305, 0.848, 0.5243, 0.8517, 0.5182, 0.8551, 0.5161, 0.8551, 0.523, 0.8516, 0.5182, 0.8551, 0.5129, 0.858, 0.5106, 0.8581, 0.5161, 0.8551, 0.5305, 0.848, 0.523, 0.8516, 0.5216, 0.8514, 0.53, 0.8477, 0.523, 0.8516, 0.5161, 0.8551, 0.5138, 0.855, 0.5216, 0.8514, 0.5161, 0.8551, 0.5106, 0.8581, 0.5073, 0.8581, 0.5138, 0.855, 0.53, 0.8477, 0.5216, 0.8514, 0.5205, 0.8509, 0.5293, 0.8472, 0.5216, 0.8514, 0.5138, 0.855, 0.5115, 0.8545, 0.5205, 0.8509, 0.5138, 0.855, 0.5073, 0.8581, 0.5014, 0.8579, 0.5115, 0.8545, 0.5056, 0.8622, 0.5043, 0.8627, 0.5054, 0.8616, 0.5065, 0.8617, 0.5043, 0.8627, 0.5029, 0.8631, 0.5035, 0.8618, 0.5054, 0.8616, 0.5029, 0.8631, 0.5014, 0.8632, 0.5014, 0.8618, 0.5035, 0.8618, 0.5065, 0.8617, 0.5054, 0.8616, 0.5073, 0.8601, 0.509, 0.8602, 0.5054, 0.8616, 0.5035, 0.8618, 0.5046, 0.8602, 0.5073, 0.8601, 0.5035, 0.8618, 0.5014, 0.8618, 0.5014, 0.8603, 0.5046, 0.8602, 0.509, 0.8602, 0.5073, 0.8601, 0.5106, 0.8581, 0.5129, 0.858, 0.5073, 0.8601, 0.5046, 0.8602, 0.5073, 0.8581, 0.5106, 0.8581, 0.5046, 0.8602, 0.5014, 0.8603, 0.5014, 0.8579, 0.5073, 0.8581, 0.003159, 0.7167, 0.004143, 0.7161, 0.003501, 0.7172, 0.00211, 0.7175, 0.004143, 0.7161, 0.006627, 0.7147, 0.005712, 0.7163, 0.003501, 0.7172, 0.006627, 0.7147, 0.01049, 0.7124, 0.009264, 0.7144, 0.005712, 0.7163, 0.00211, 0.7175, 0.003501, 0.7172, 0.002541, 0.7187, 0.001122, 0.7186, 0.003501, 0.7172, 0.005712, 0.7163, 0.004449, 0.7185, 0.002541, 0.7187, 0.005712, 0.7163, 0.009264, 0.7144, 0.007638, 0.7172, 0.004449, 0.7185, 0.001123, 0.7186, 0.002541, 0.7187, 0.001417, 0.7205, 0.0002613, 0.7198, 0.002541, 0.7187, 0.004449, 0.7185, 0.002802, 0.7213, 0.001417, 0.7205, 0.004449, 0.7185, 0.007638, 0.7172, 0.004814, 0.7224, 0.002802, 0.7213, 0.02818, 0.7018, 0.028, 0.7022, 0.02106, 0.7068, 0.02166, 0.7057, 0.028, 0.7022, 0.02794, 0.7028, 0.02053, 0.7081, 0.02106, 0.7068, 0.02794, 0.7028, 0.028, 0.7036, 0.02035, 0.7094, 0.02053, 0.7081, 0.02166, 0.7057, 0.02106, 0.7068, 0.01468, 0.711, 0.01568, 0.7093, 0.02106, 0.7068, 0.02053, 0.7081, 0.01354, 0.7132, 0.01468, 0.711, 0.02053, 0.7081, 0.02035, 0.7094, 0.01284, 0.7154, 0.01354, 0.7132, 0.01568, 0.7093, 0.01468, 0.711, 0.009264, 0.7144, 0.01049, 0.7124, 0.01468, 0.711, 0.01354, 0.7132, 0.007638, 0.7172, 0.009264, 0.7144, 0.01354, 0.7132, 0.01284, 0.7154, 0.004814, 0.7224, 0.007638, 0.7172, 0.5014, 0.5759, 0.7322, 0.7244, 0.7221, 0.7333, 0.5014, 0.5759, 0.7407, 0.714, 0.7322, 0.7244, 0.7221, 0.7333, 0.7322, 0.7244, 0.7297, 0.7285, 0.7224, 0.7345, 0.7322, 0.7244, 0.7367, 0.7222, 0.7297, 0.7285, 0.7322, 0.7244, 0.7407, 0.714, 0.7426, 0.715, 0.7367, 0.7222, 0.7224, 0.7345, 0.7297, 0.7285, 0.7302, 0.7297, 0.7226, 0.7355, 0.7297, 0.7285, 0.7367, 0.7222, 0.7377, 0.7237, 0.7302, 0.7297, 0.7367, 0.7222, 0.7426, 0.715, 0.7458, 0.7168, 0.7377, 0.7237, 0.7508, 0.0002613, 0.777, 0.2701, 0.7642, 0.2743, 0.777, 0.2701, 0.7779, 0.2709, 0.769, 0.2743, 0.7642, 0.2743, 0.7779, 0.2709, 0.7787, 0.2716, 0.7699, 0.2753, 0.769, 0.2743, 0.7642, 0.2743, 0.769, 0.2743, 0.76, 0.2772, 0.769, 0.2743, 0.7699, 0.2753, 0.7609, 0.2788, 0.76, 0.2772, 0.7508, 0.0002613, 0.7642, 0.2743, 0.7509, 0.2766, 0.7642, 0.2743, 0.76, 0.2772, 0.7509, 0.2787, 0.7509, 0.2766, 0.76, 0.2772, 0.7609, 0.2788, 0.7509, 0.2823, 0.7509, 0.2787, 0.7804, 0.2723, 0.7737, 0.276, 0.7724, 0.276, 0.78, 0.2723, 0.7737, 0.276, 0.7677, 0.2794, 0.7656, 0.2795, 0.7724, 0.276, 0.7677, 0.2794, 0.7624, 0.2824, 0.76, 0.2824, 0.7656, 0.2795, 0.78, 0.2723, 0.7724, 0.276, 0.7711, 0.2758, 0.7794, 0.2721, 0.7724, 0.276, 0.7656, 0.2795, 0.7632, 0.2794, 0.7711, 0.2758, 0.7656, 0.2795, 0.76, 0.2824, 0.7568, 0.2825, 0.7632, 0.2794, 0.7794, 0.2721, 0.7711, 0.2758, 0.7699, 0.2753, 0.7787, 0.2716, 0.7711, 0.2758, 0.7632, 0.2794, 0.7609, 0.2788, 0.7699, 0.2753, 0.7632, 0.2794, 0.7568, 0.2825, 0.7509, 0.2823, 0.7609, 0.2788, 0.755, 0.2866, 0.7538, 0.2871, 0.7548, 0.286, 0.756, 0.286, 0.7538, 0.2871, 0.7523, 0.2874, 0.7529, 0.2861, 0.7548, 0.286, 0.7523, 0.2874, 0.7508, 0.2875, 0.7508, 0.2862, 0.7529, 0.2861, 0.756, 0.286, 0.7548, 0.286, 0.7567, 0.2845, 0.7585, 0.2846, 0.7548, 0.286, 0.7529, 0.2861, 0.7541, 0.2846, 0.7567, 0.2845, 0.7529, 0.2861, 0.7508, 0.2862, 0.7508, 0.2846, 0.7541, 0.2846, 0.7585, 0.2846, 0.7567, 0.2845, 0.76, 0.2824, 0.7624, 0.2824, 0.7567, 0.2845, 0.7541, 0.2846, 0.7568, 0.2825, 0.76, 0.2824, 0.7541, 0.2846, 0.7508, 0.2846, 0.7509, 0.2823, 0.7568, 0.2825, 0.7474, 0.7225, 0.7464, 0.723, 0.7471, 0.7219, 0.7485, 0.7217, 0.7464, 0.723, 0.7439, 0.7245, 0.7449, 0.7228, 0.7471, 0.7219, 0.7439, 0.7245, 0.7401, 0.7268, 0.7413, 0.7247, 0.7449, 0.7228, 0.7485, 0.7217, 0.7471, 0.7219, 0.748, 0.7204, 0.7494, 0.7206, 0.7471, 0.7219, 0.7449, 0.7228, 0.7461, 0.7206, 0.748, 0.7204, 0.7449, 0.7228, 0.7413, 0.7247, 0.7429, 0.722, 0.7461, 0.7206, 0.7494, 0.7206, 0.748, 0.7204, 0.7491, 0.7187, 0.7503, 0.7193, 0.748, 0.7204, 0.7461, 0.7206, 0.7478, 0.7179, 0.7491, 0.7187, 0.7461, 0.7206, 0.7429, 0.722, 0.7458, 0.7168, 0.7478, 0.7179, 0.7224, 0.7373, 0.7226, 0.737, 0.7295, 0.7323, 0.7289, 0.7334, 0.7226, 0.737, 0.7226, 0.7364, 0.73, 0.731, 0.7295, 0.7323, 0.7226, 0.7364, 0.7226, 0.7355, 0.7302, 0.7297, 0.73, 0.731, 0.7289, 0.7334, 0.7295, 0.7323, 0.7359, 0.7281, 0.7349, 0.7299, 0.7295, 0.7323, 0.73, 0.731, 0.737, 0.726, 0.7359, 0.7281, 0.73, 0.731, 0.7302, 0.7297, 0.7377, 0.7237, 0.737, 0.726, 0.7349, 0.7299, 0.7359, 0.7281, 0.7413, 0.7247, 0.7401, 0.7268, 0.7359, 0.7281, 0.737, 0.726, 0.7429, 0.722, 0.7413, 0.7247, 0.737, 0.726, 0.7377, 0.7237, 0.7458, 0.7168, 0.7429, 0.722, 0.7508, 0.0002613, 0.9816, 0.1488, 0.9715, 0.1577, 0.7508, 0.0002613, 0.9901, 0.1383, 0.9816, 0.1488, 0.9715, 0.1577, 0.9816, 0.1488, 0.9792, 0.1529, 0.9718, 0.1588, 0.9816, 0.1488, 0.9862, 0.1465, 0.9792, 0.1529, 0.9816, 0.1488, 0.9901, 0.1383, 0.992, 0.1394, 0.9862, 0.1465, 0.9718, 0.1588, 0.9792, 0.1529, 0.9796, 0.1541, 0.972, 0.1599, 0.9792, 0.1529, 0.9862, 0.1465, 0.9872, 0.1481, 0.9796, 0.1541, 0.9862, 0.1465, 0.992, 0.1394, 0.9952, 0.1411, 0.9872, 0.1481, 0.5014, 0.5754, 0.7221, 0.418, 0.7321, 0.427, 0.7221, 0.418, 0.7224, 0.4168, 0.7297, 0.4228, 0.7321, 0.427, 0.7224, 0.4168, 0.7226, 0.4157, 0.7302, 0.4215, 0.7297, 0.4228, 0.7321, 0.427, 0.7297, 0.4228, 0.7367, 0.4291, 0.7297, 0.4228, 0.7302, 0.4215, 0.7377, 0.4275, 0.7367, 0.4291, 0.5014, 0.5754, 0.7321, 0.427, 0.7407, 0.4373, 0.7321, 0.427, 0.7367, 0.4291, 0.7426, 0.4363, 0.7407, 0.4373, 0.7367, 0.4291, 0.7377, 0.4275, 0.7457, 0.4345, 0.7426, 0.4363, 0.7224, 0.4139, 0.7289, 0.4178, 0.7295, 0.419, 0.7226, 0.4143, 0.7289, 0.4178, 0.7349, 0.4214, 0.7359, 0.4232, 0.7295, 0.419, 0.7349, 0.4214, 0.7401, 0.4245, 0.7413, 0.4265, 0.7359, 0.4232, 0.7226, 0.4143, 0.7295, 0.419, 0.73, 0.4202, 0.7226, 0.4149, 0.7295, 0.419, 0.7359, 0.4232, 0.737, 0.4253, 0.73, 0.4202, 0.7359, 0.4232, 0.7413, 0.4265, 0.7429, 0.4293, 0.737, 0.4253, 0.7226, 0.4149, 0.73, 0.4202, 0.7302, 0.4215, 0.7226, 0.4157, 0.73, 0.4202, 0.737, 0.4253, 0.7377, 0.4275, 0.7302, 0.4215, 0.737, 0.4253, 0.7429, 0.4293, 0.7457, 0.4345, 0.7377, 0.4275, 0.7474, 0.4288, 0.7484, 0.4296, 0.7469, 0.4293, 0.7464, 0.4282, 0.7484, 0.4296, 0.7494, 0.4307, 0.748, 0.4308, 0.7469, 0.4293, 0.7494, 0.4307, 0.7503, 0.4319, 0.7491, 0.4326, 0.748, 0.4308, 0.7464, 0.4282, 0.7469, 0.4293, 0.7447, 0.4284, 0.7439, 0.4268, 0.7469, 0.4293, 0.748, 0.4308, 0.7461, 0.4306, 0.7447, 0.4284, 0.748, 0.4308, 0.7491, 0.4326, 0.7478, 0.4334, 0.7461, 0.4306, 0.7439, 0.4268, 0.7447, 0.4284, 0.7413, 0.4265, 0.7401, 0.4245, 0.7447, 0.4284, 0.7461, 0.4306, 0.7429, 0.4293, 0.7413, 0.4265, 0.7461, 0.4306, 0.7478, 0.4334, 0.7457, 0.4345, 0.7429, 0.4293, 0.9968, 0.1469, 0.9959, 0.1474, 0.9965, 0.1463, 0.9979, 0.146, 0.9959, 0.1474, 0.9934, 0.1489, 0.9943, 0.1472, 0.9965, 0.1463, 0.9934, 0.1489, 0.9895, 0.1512, 0.9907, 0.1491, 0.9943, 0.1472, 0.9979, 0.146, 0.9965, 0.1463, 0.9975, 0.1448, 0.9989, 0.145, 0.9965, 0.1463, 0.9943, 0.1472, 0.9956, 0.145, 0.9975, 0.1448, 0.9943, 0.1472, 0.9907, 0.1491, 0.9924, 0.1463, 0.9956, 0.145, 0.9989, 0.145, 0.9975, 0.1448, 0.9986, 0.143, 0.9997, 0.1437, 0.9975, 0.1448, 0.9956, 0.145, 0.9972, 0.1423, 0.9986, 0.143, 0.9956, 0.145, 0.9924, 0.1463, 0.9952, 0.1411, 0.9972, 0.1423, 0.9718, 0.1617, 0.972, 0.1614, 0.9789, 0.1567, 0.9783, 0.1578, 0.972, 0.1614, 0.9721, 0.1608, 0.9795, 0.1554, 0.9789, 0.1567, 0.9721, 0.1608, 0.972, 0.1599, 0.9796, 0.1541, 0.9795, 0.1554, 0.9783, 0.1578, 0.9789, 0.1567, 0.9853, 0.1525, 0.9843, 0.1542, 0.9789, 0.1567, 0.9795, 0.1554, 0.9865, 0.1503, 0.9853, 0.1525, 0.9795, 0.1554, 0.9796, 0.1541, 0.9872, 0.1481, 0.9865, 0.1503, 0.9843, 0.1542, 0.9853, 0.1525, 0.9907, 0.1491, 0.9895, 0.1512, 0.9853, 0.1525, 0.9865, 0.1503, 0.9924, 0.1463, 0.9907, 0.1491, 0.9865, 0.1503, 0.9872, 0.1481, 0.9952, 0.1411, 0.9924, 0.1463, 0.5309, 0.01546, 0.7224, 0.1261, 0.7226, 0.1265, 0.5305, 0.01548, 0.5305, 0.01548, 0.7226, 0.1265, 0.7226, 0.1271, 0.53, 0.01573, 0.53, 0.01573, 0.7226, 0.1271, 0.7226, 0.1279, 0.5293, 0.0162, 0.5293, 0.0162, 0.7226, 0.1279, 0.7224, 0.129, 0.5285, 0.0169, 0.5285, 0.0169, 0.7224, 0.129, 0.7221, 0.1302, 0.5276, 0.01774, 0.5276, 0.01774, 0.7221, 0.1302, 0.5014, 0.2876, 0.7595, 0.6233, 0.7595, 0.6386, 0.7582, 0.6386, 0.7582, 0.6233, 0.7582, 0.6233, 0.7582, 0.6386, 0.7567, 0.6386, 0.7567, 0.6233, 0.7567, 0.6233, 0.7567, 0.6386, 0.7552, 0.6386, 0.7552, 0.6233, 0.7552, 0.6233, 0.7552, 0.6386, 0.7536, 0.6386, 0.7536, 0.6233, 0.7536, 0.6233, 0.7536, 0.6386, 0.7522, 0.6386, 0.7522, 0.6233, 0.7522, 0.6233, 0.7522, 0.6386, 0.7508, 0.6386, 0.7508, 0.6233, 0.7508, 0.5912, 0.7508, 0.5759, 0.7522, 0.5759, 0.7522, 0.5912, 0.7522, 0.5912, 0.7522, 0.5759, 0.7536, 0.5759, 0.7536, 0.5912, 0.7536, 0.5912, 0.7536, 0.5759, 0.7552, 0.5759, 0.7552, 0.5912, 0.7552, 0.5912, 0.7552, 0.5759, 0.7567, 0.5759, 0.7567, 0.5912, 0.7567, 0.5912, 0.7567, 0.5759, 0.7582, 0.5759, 0.7582, 0.5912, 0.7582, 0.5912, 0.7582, 0.5759, 0.7595, 0.5759, 0.7595, 0.5912, 0.2776, 0.7018, 0.4691, 0.5912, 0.4695, 0.5912, 0.2774, 0.7022, 0.2774, 0.7022, 0.4695, 0.5912, 0.47, 0.5914, 0.2774, 0.7028, 0.2774, 0.7028, 0.47, 0.5914, 0.4707, 0.5919, 0.2774, 0.7036, 0.2774, 0.7036, 0.4707, 0.5919, 0.4716, 0.5926, 0.2776, 0.7047, 0.2776, 0.7047, 0.4716, 0.5926, 0.4724, 0.5935, 0.2779, 0.7059, 0.2779, 0.7059, 0.4724, 0.5935, 0.4986, 0.8633, 0.7508, 0.607, 0.7508, 0.5917, 0.7522, 0.5917, 0.7522, 0.607, 0.7522, 0.607, 0.7522, 0.5917, 0.7536, 0.5917, 0.7536, 0.607, 0.7536, 0.607, 0.7536, 0.5917, 0.7552, 0.5917, 0.7552, 0.607, 0.7552, 0.607, 0.7552, 0.5917, 0.7567, 0.5917, 0.7567, 0.607, 0.7567, 0.607, 0.7567, 0.5917, 0.7582, 0.5917, 0.7582, 0.607, 0.7582, 0.607, 0.7582, 0.5917, 0.7595, 0.5917, 0.7595, 0.607, 0.02818, 0.7018, 0.2196, 0.5912, 0.22, 0.5912, 0.028, 0.7022, 0.028, 0.7022, 0.22, 0.5912, 0.2206, 0.5914, 0.02794, 0.7028, 0.02794, 0.7028, 0.2206, 0.5914, 0.2213, 0.5919, 0.028, 0.7036, 0.028, 0.7036, 0.2213, 0.5919, 0.2221, 0.5926, 0.02819, 0.7047, 0.02819, 0.7047, 0.2221, 0.5926, 0.223, 0.5935, 0.02848, 0.7059, 0.02848, 0.7059, 0.223, 0.5935, 0.2492, 0.8633, 0.7508, 0.6544, 0.7508, 0.6391, 0.7522, 0.6391, 0.7522, 0.6544, 0.7522, 0.6544, 0.7522, 0.6391, 0.7536, 0.6391, 0.7536, 0.6544, 0.7536, 0.6544, 0.7536, 0.6391, 0.7552, 0.6391, 0.7552, 0.6544, 0.7552, 0.6544, 0.7552, 0.6391, 0.7567, 0.6391, 0.7567, 0.6544, 0.7567, 0.6544, 0.7567, 0.6391, 0.7582, 0.6391, 0.7582, 0.6544, 0.7582, 0.6544, 0.7582, 0.6391, 0.7595, 0.6391, 0.7595, 0.6544, 0.7224, 0.7373, 0.5309, 0.848, 0.5305, 0.848, 0.7226, 0.737, 0.7226, 0.737, 0.5305, 0.848, 0.53, 0.8477, 0.7226, 0.7364, 0.7226, 0.7364, 0.53, 0.8477, 0.5293, 0.8472, 0.7226, 0.7355, 0.7226, 0.7355, 0.5293, 0.8472, 0.5285, 0.8465, 0.7224, 0.7345, 0.7224, 0.7345, 0.5285, 0.8465, 0.5276, 0.8457, 0.7221, 0.7333, 0.7221, 0.7333, 0.5276, 0.8457, 0.5014, 0.5759, 0.7508, 0.6228, 0.7508, 0.6075, 0.7522, 0.6075, 0.7522, 0.6228, 0.7522, 0.6228, 0.7522, 0.6075, 0.7536, 0.6075, 0.7536, 0.6228, 0.7536, 0.6228, 0.7536, 0.6075, 0.7552, 0.6075, 0.7552, 0.6228, 0.7552, 0.6228, 0.7552, 0.6075, 0.7567, 0.6075, 0.7567, 0.6228, 0.7567, 0.6228, 0.7567, 0.6075, 0.7582, 0.6075, 0.7582, 0.6228, 0.7582, 0.6228, 0.7582, 0.6075, 0.7595, 0.6075, 0.7595, 0.6228, 0.9718, 0.1617, 0.7804, 0.2723, 0.78, 0.2723, 0.972, 0.1614, 0.972, 0.1614, 0.78, 0.2723, 0.7794, 0.2721, 0.9721, 0.1608, 0.9721, 0.1608, 0.7794, 0.2721, 0.7787, 0.2716, 0.972, 0.1599, 0.972, 0.1599, 0.7787, 0.2716, 0.7779, 0.2709, 0.9718, 0.1588, 0.9718, 0.1588, 0.7779, 0.2709, 0.777, 0.2701, 0.9715, 0.1577, 0.9715, 0.1577, 0.777, 0.2701, 0.7508, 0.0002613, 0.7508, 0.6702, 0.7508, 0.6549, 0.7522, 0.6549, 0.7522, 0.6702, 0.7522, 0.6702, 0.7522, 0.6549, 0.7536, 0.6549, 0.7536, 0.6702, 0.7536, 0.6702, 0.7536, 0.6549, 0.7552, 0.6549, 0.7552, 0.6702, 0.7552, 0.6702, 0.7552, 0.6549, 0.7567, 0.6549, 0.7567, 0.6702, 0.7567, 0.6702, 0.7567, 0.6549, 0.7582, 0.6549, 0.7582, 0.6702, 0.7582, 0.6702, 0.7582, 0.6549, 0.7595, 0.6549, 0.7595, 0.6702, 0.5309, 0.3033, 0.7224, 0.4139, 0.7226, 0.4143, 0.5305, 0.3033, 0.5305, 0.3033, 0.7226, 0.4143, 0.7226, 0.4149, 0.53, 0.3035, 0.53, 0.3035, 0.7226, 0.4149, 0.7226, 0.4157, 0.5293, 0.304, 0.5293, 0.304, 0.7226, 0.4157, 0.7224, 0.4168, 0.5285, 0.3047, 0.5285, 0.3047, 0.7224, 0.4168, 0.7221, 0.418, 0.5276, 0.3056, 0.5276, 0.3056, 0.7221, 0.418, 0.5014, 0.5754, 0.2547, 0.5745, 0.2535, 0.575, 0.2521, 0.5753, 0.2506, 0.5755, 0.249, 0.5753, 0.2476, 0.575, 0.2464, 0.5745, 0.004451, 0.4348, 0.003367, 0.434, 0.002356, 0.4329, 0.001489, 0.4317, 0.0008227, 0.4303, 0.0004041, 0.4289, 0.0002613, 0.4275, 0.0002613, 0.1482, 0.0004041, 0.1469, 0.0008227, 0.1454, 0.001489, 0.1441, 0.002356, 0.1428, 0.003367, 0.1417, 0.004451, 0.1409, 0.2464, 0.001263, 0.2476, 0.0007196, 0.249, 0.0003778, 0.2506, 0.0002613, 0.2521, 0.0003778, 0.2535, 0.0007196, 0.2547, 0.001263, 0.4967, 0.1409, 0.4978, 0.1417, 0.4988, 0.1428, 0.4996, 0.1441, 0.5003, 0.1454, 0.5007, 0.1469, 0.5009, 0.1482, 0.5009, 0.4275, 0.5007, 0.4289, 0.5003, 0.4303, 0.4996, 0.4317, 0.4988, 0.4329, 0.4978, 0.434, 0.4967, 0.4348])
me_cylinder.materials.append(mat_basematerial)
me_cylinder.materials.append(mat_petal_1)
me_cylinder.materials.append(mat_petal_2)
me_cylinder.materials.append(mat_petal_3)
me_cylinder.materials.append(mat_petal_4)
me_cylinder.materials.append(mat_petal_5)
me_cylinder.materials.append(mat_petal_6)
me_cylinder.update()

# ---- objects
ob_cylinder = bpy.data.objects.new('Cylinder', me_cylinder)

# ---- transforms, parenting, visibility, modifiers, constraints
ob_cylinder.location = (0.0, 0.0, 0.0)

# ---- collection membership
col_collection.objects.link(ob_cylinder)

# ---- scene / render settings (as saved in the file)
scene.frame_start = 1; scene.frame_end = 250; scene.frame_set(1)
scene.render.engine = 'BLENDER_EEVEE_NEXT'
bpy.context.view_layer.update()

# ---- added for rendering (the .blend has no active camera and no usable light): camera, sun
cam_auto = bpy.data.cameras.new('AutoCamera')
cam_auto.lens = 50.0
cam_auto.sensor_width = 36.0
cam_auto.clip_end = 1000.0
ob_auto_camera = bpy.data.objects.new('AutoCamera', cam_auto)
scene.collection.objects.link(ob_auto_camera)
ob_auto_camera.location = (2.44162, -2.92994, 1.95329)
ob_auto_camera.rotation_euler = (1.09748, -7.21219e-08, 0.694738)
scene.camera = ob_auto_camera
light_auto_sun = bpy.data.lights.new('AutoSun', 'SUN')
light_auto_sun.energy = 3.0
light_auto_sun.angle = 0.0523599
ob_auto_sun = bpy.data.objects.new('AutoSun', light_auto_sun)
scene.collection.objects.link(ob_auto_sun)
ob_auto_sun.rotation_euler = (0.872665, 0.174533, 0.523599)
bpy.context.view_layer.update()
